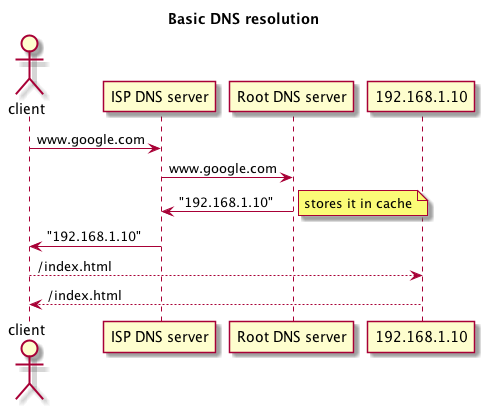

The diagram above was rendered by PlantUML. Its source (embedded in the PNG):
@startuml
title Basic DNS resolution
actor client
client -> "ISP DNS server" as ISP : www.google.com
ISP -> "Root DNS server" as Root : www.google.com
Root -> ISP : "192.168.1.10"
note right: stores it in cache
ISP -> client : "192.168.1.10"
client --> "192.168.1.10" as Google : /index.html
Google --> client : /index.html
@enduml